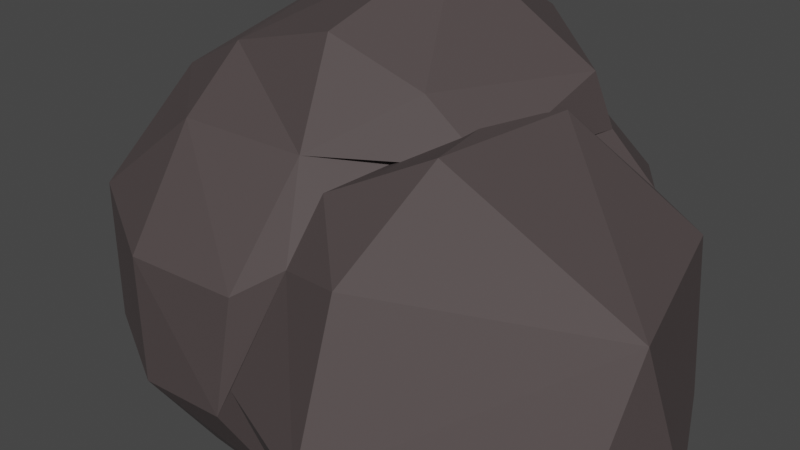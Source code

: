 # Source: boulder.blend  (saved by Blender 3.0.42; exported with 4.5.12 LTS)
import bpy
from mathutils import Matrix  # noqa: F401  (used for matrix-valued properties, if any)

bpy.ops.wm.read_factory_settings(use_empty=True)
scene = bpy.context.scene
scene.name = 'Scene'

# ---- materials (node trees are filled in below, after node groups)
mat_stone_b = bpy.data.materials.new('Stone_B')
mat_stone_b.use_transparent_shadow = False

# ---- material node trees
mat_stone_b.use_nodes = True; mat_stone_b.node_tree.nodes.clear()
_N = mat_stone_b.node_tree.nodes; _L = mat_stone_b.node_tree.links
n0 = _N.new('ShaderNodeOutputMaterial'); n0.name = 'Material Output'; n0.location = (300, 300)
n1 = _N.new('ShaderNodeBsdfPrincipled'); n1.name = 'Principled BSDF'; n1.location = (10, 300)
n1.distribution = 'GGX'
n1.subsurface_method = 'BURLEY'
n1.inputs[0].default_value = (0.07052, 0.05433, 0.05433, 1.0)
n1.inputs[2].default_value = 0.77
n1.inputs[3].default_value = 1.45
n1.inputs[27].default_value = (0.0, 0.0, 0.0, 1.0)
n1.inputs[28].default_value = 1.0
_L.new(n1.outputs[0], n0.inputs[0])
n0.is_active_output = True

# ---- world
world_world = bpy.data.worlds.new('World'); scene.world = world_world
world_world.use_nodes = True; world_world.node_tree.nodes.clear()
_N = world_world.node_tree.nodes; _L = world_world.node_tree.links
n0 = _N.new('ShaderNodeOutputWorld'); n0.name = 'World Output'; n0.location = (300, 300)
n1 = _N.new('ShaderNodeBackground'); n1.name = 'Background'; n1.location = (10, 300)
n1.inputs[0].default_value = (0.05088, 0.05088, 0.05088, 1.0)
_L.new(n1.outputs[0], n0.inputs[0])
n0.is_active_output = True
world_world.color = (0.05088, 0.05088, 0.05088)
world_world.use_sun_shadow = False
world_world.sun_shadow_jitter_overblur = 0.0

# ---- meshes
me_mesh_001 = bpy.data.meshes.new('Mesh.001')
me_mesh_001.from_pydata([(0.03169, 0.09508, 0.1366), (0.06852, 0.09508, 0.1096), (0.09508, 0.06852, 0.1096), (0.09508, 0.03169, 0.1363), (0.07896, 0.03169, 0.1556), (0.03169, 0.08646, 0.1556), (0.09508, 0.06852, 0.06354), (0.06852, 0.09508, 0.06354), (-0.03169, 0.09508, 0.1373), (-0.03169, 0.08473, 0.1556), (-0.09508, 0.03169, 0.1384), (-0.09508, 0.09508, 0.1321), (-0.07046, 0.03169, 0.1556), (-0.1242, 0.03169, 0.1096), (-0.134, 0.09508, 0.1096), (0.1155, 0.03169, 0.06354), (0.1136, 0.03169, 0.1096), (0.1585, 0.001043, 0.06354), (0.1585, -0.004079, 0.1096), (0.09508, -0.03169, 0.1381), (0.1585, -0.03169, 0.1325), (0.1585, -0.09508, 0.1334), (0.105, -0.09508, 0.1096), (0.09508, -0.08886, 0.1096), (0.1585, -0.1317, 0.1096), (0.2206, -0.09508, 0.1096), (0.07767, -0.03169, 0.1556), (0.03854, -0.03169, 0.2016), (0.0689, 0.03169, 0.2016), (0.03169, 0.03169, 0.2313), (0.03169, 0.07398, 0.2016), (-0.02654, 0.03169, 0.2016), (0.03169, -0.03169, 0.2032), (0.0232, -0.03169, 0.2016), (0.03169, -0.03332, 0.2016), (-0.03169, -0.03169, 0.1725), (0.03169, -0.07248, 0.1556), (-0.03169, -0.06852, 0.1556), (0.03169, 0.03169, 0.004477), (0.06852, 0.03169, 0.0175), (0.03169, 0.06852, 0.0175), (-0.03169, 0.03169, 0.004477), (-0.03169, 0.06852, 0.0175), (-0.03169, 0.09508, 0.03679), (0.03169, 0.09508, 0.03679), (0.03169, 0.113, 0.06354), (-0.03169, 0.113, 0.06354), (0.03169, 0.113, 0.1096), (-0.03169, 0.1133, 0.1096), (-0.09508, 0.03169, 0.01167), (-0.09508, 0.09118, 0.0175), (-0.1206, 0.03169, 0.0175), (-0.09508, 0.01568, 0.0175), (-0.09508, -0.03169, 0.03679), (-0.1438, 0.03169, 0.06354), (-0.113, -0.03169, 0.06354), (-0.113, -0.03169, 0.1096), (-0.09508, -0.06852, 0.06354), (-0.09508, -0.06852, 0.1096), (-0.09508, -0.03169, 0.1363), (-0.06852, -0.03169, 0.1556), (-0.03169, -0.09508, 0.1363), (-0.06852, -0.09508, 0.1096), (-0.06852, -0.09508, 0.06354), (-0.03169, -0.09508, 0.03679), (-0.03169, -0.06852, 0.0175), (-0.06852, -0.03169, 0.0175), (-0.03169, -0.03169, 0.004477), (0.03169, -0.06852, 0.0175), (0.03169, -0.03169, 0.004477), (0.03169, -0.09508, 0.03679), (-0.03169, -0.113, 0.06354), (0.03169, -0.113, 0.06354), (-0.03169, -0.113, 0.1096), (0.03169, -0.113, 0.1096), (0.03169, -0.09508, 0.1363), (0.06939, -0.09508, 0.1096), (0.09508, -0.09508, 0.1035), (0.09508, -0.115, 0.06354), (0.09416, -0.09508, 0.0175), (-0.03169, 0.03169, 0.1959), (0.2219, -0.09508, 0.1063), (0.1991, -0.03169, 0.1096), (0.1994, -0.03169, 0.06354), (0.2219, -0.0814, 0.06354), (0.2231, -0.09508, 0.06354), (0.2219, -0.09508, 0.0604), (0.2219, -0.1045, 0.06354), (0.1585, -0.03169, 0.01943), (0.1585, -0.03431, 0.0175), (0.1944, -0.09508, 0.0175), (0.1535, -0.03169, 0.0175), (0.09508, -0.09508, 0.01672), (0.1585, -0.09508, -0.002927), (0.09508, -0.03169, 0.01248), (0.09508, -0.01653, 0.0175), (0.09508, -0.09616, 0.0175), (0.1585, -0.14, 0.0175), (0.1585, -0.1543, 0.06354), (0.09508, 0.03169, 0.03664), (-0.09508, 0.1261, 0.1096), (-0.09508, 0.09508, 0.01916), (-0.09508, 0.1334, 0.06354), (-0.1576, 0.09508, 0.06354)], [], [(3, 2, 1, 0), (5, 4, 3, 0), (7, 1, 2, 6), (9, 5, 0, 8), (9, 8, 11, 10), (12, 9, 10), (11, 14, 13, 10), (2, 16, 15, 6), (15, 16, 18, 17), (18, 16, 3, 19), (20, 18, 19), (22, 21, 20, 19), (23, 22, 19), (22, 24, 21), (24, 25, 21), (4, 28, 27, 26), (28, 30, 29), (30, 31, 29), (29, 31, 33, 32), (33, 34, 32), (36, 34, 33, 35), (37, 36, 35), (40, 39, 38), (42, 40, 38, 41), (44, 40, 42, 43), (46, 45, 44, 43), (48, 47, 45, 46), (45, 7, 44), (50, 42, 41, 49), (51, 50, 49), (52, 51, 49), (54, 51, 52, 53), (55, 54, 53), (56, 13, 54, 55), (58, 56, 55, 57), (56, 58, 59), (61, 37, 60, 59), (58, 62, 61, 59), (57, 55, 53), (64, 63, 57, 53), (66, 65, 64, 53), (65, 66, 67), (69, 68, 65, 67), (65, 68, 70, 64), (70, 72, 71, 64), (72, 74, 73, 71), (73, 74, 75, 61), (77, 76, 74, 72), (78, 77, 72), (23, 76, 77), (73, 62, 63, 71), (68, 79, 70), (34, 27, 32), (33, 31, 80, 35), (60, 37, 35), (83, 82, 25, 81), (84, 83, 81), (85, 84, 81), (84, 85, 86), (85, 87, 86), (87, 85, 81), (18, 82, 83, 17), (17, 83, 88), (86, 90, 89, 88), (83, 84, 86, 88), (89, 91, 88), (91, 89, 93, 92), (94, 91, 92), (95, 91, 94), (93, 97, 96, 92), (90, 97, 93), (96, 79, 92), (25, 82, 20, 21), (89, 90, 93), (81, 25, 24, 98), (87, 81, 98), (86, 87, 98, 97), (90, 86, 97), (30, 5, 9, 80), (31, 30, 80), (22, 23, 77), (92, 79, 68, 69), (94, 92, 69), (98, 24, 22, 77), (78, 98, 77), (16, 2, 3), (6, 15, 99), (3, 4, 26, 19), (82, 18, 20), (88, 91, 95, 99), (15, 17, 88, 99), (95, 39, 99), (97, 98, 78, 96), (30, 28, 4, 5), (1, 47, 0), (99, 39, 40, 44), (7, 6, 99, 44), (27, 28, 29, 32), (39, 95, 94, 69), (38, 39, 69), (19, 26, 36, 75), (76, 23, 19, 75), (74, 76, 75), (96, 78, 72, 70), (79, 96, 70), (9, 12, 80), (100, 14, 11), (43, 42, 50, 101), (80, 12, 60, 35), (10, 13, 56, 59), (52, 66, 53), (75, 36, 37, 61), (62, 73, 61), (71, 63, 64), (0, 47, 48, 8), (47, 1, 7, 45), (26, 27, 34, 36), (41, 38, 69, 67), (100, 48, 46, 102), (8, 48, 100, 11), (102, 46, 43, 101), (60, 12, 10, 59), (63, 62, 58, 57), (67, 66, 52, 49), (41, 67, 49), (103, 14, 100, 102), (103, 102, 101), (13, 14, 103, 54), (51, 54, 103, 101), (50, 51, 101)])
me_mesh_001.materials.append(mat_stone_b)
me_mesh_001.use_remesh_preserve_volume = False
me_mesh_001.use_remesh_preserve_attributes = False
me_mesh_001.use_mirror_vertex_groups = False
me_mesh_001.update()

# ---- objects
ob_lp_stone_a = bpy.data.objects.new('LP Stone A', me_mesh_001)

# ---- transforms, parenting, visibility, modifiers, constraints
ob_lp_stone_a.location = (0.0, 0.0, 0.0)
ob_lp_stone_a.rotation_mode = 'XZY'
ob_lp_stone_a.scale = (10.0, 10.0, 10.0)
ob_lp_stone_a.lock_scale = (True, True, True)
ob_lp_stone_a.lineart.crease_threshold = 0.0
_m = ob_lp_stone_a.modifiers.new('Displace', 'DISPLACE')
_m.strength = 0.27
_m.texture_coords = 'GLOBAL'
_m = ob_lp_stone_a.modifiers.new('Decimate', 'DECIMATE')
_m.ratio = 0.6278

# ---- collection membership
scene.collection.objects.link(ob_lp_stone_a)

# ---- scene / render settings (as saved in the file)
scene.frame_start = 1; scene.frame_end = 250; scene.frame_set(1)
scene.render.engine = 'BLENDER_EEVEE_NEXT'
scene.cycles.sampling_pattern = 'TABULATED_SOBOL'
scene.cycles.use_light_tree = False
scene.view_settings.view_transform = 'Filmic'
bpy.context.view_layer.update()

# ---- added for rendering (the .blend has no active camera and no usable light): camera, sun
cam_auto = bpy.data.cameras.new('AutoCamera')
cam_auto.lens = 50.0
cam_auto.sensor_width = 36.0
cam_auto.clip_end = 1000.0
ob_auto_camera = bpy.data.objects.new('AutoCamera', cam_auto)
scene.collection.objects.link(ob_auto_camera)
ob_auto_camera.location = (6.04555, -7.02337, 5.74924)
ob_auto_camera.rotation_euler = (1.09748, -7.21219e-08, 0.694738)
scene.camera = ob_auto_camera
light_auto_sun = bpy.data.lights.new('AutoSun', 'SUN')
light_auto_sun.energy = 3.0
light_auto_sun.angle = 0.0523599
ob_auto_sun = bpy.data.objects.new('AutoSun', light_auto_sun)
scene.collection.objects.link(ob_auto_sun)
ob_auto_sun.rotation_euler = (0.872665, 0.174533, 0.523599)
bpy.context.view_layer.update()

